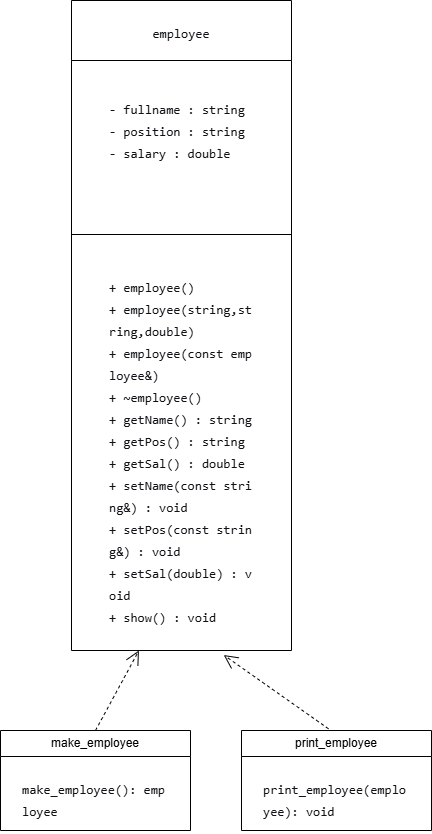

The diagram above was exported from draw.io. Its source (the exported page's mxGraphModel, read from the mxfile embedded in the PNG):
<mxGraphModel dx="576" dy="683" grid="1" gridSize="10" guides="1" tooltips="1" connect="1" arrows="1" fold="1" page="1" pageScale="1" pageWidth="827" pageHeight="1169" math="0" shadow="0">
  <root>
    <mxCell id="0" />
    <mxCell id="1" parent="0" />
    <mxCell id="KeJCWKAziXaYzelBlQEg-1" parent="1" style="swimlane;fontStyle=1;align=center;verticalAlign=top;childLayout=stackLayout;horizontal=1;startSize=60;horizontalStack=0;resizeParent=1;resizeParentMax=0;resizeLast=0;collapsible=1;marginBottom=0;whiteSpace=wrap;html=1;" value="&lt;pre style=&quot;font-variant-numeric: normal; font-variant-east-asian: normal; font-variant-alternates: normal; font-size-adjust: none; font-language-override: normal; font-kerning: auto; font-optical-sizing: auto; font-feature-settings: normal; font-variation-settings: normal; font-variant-position: normal; font-variant-emoji: normal; font-weight: 400; font-stretch: normal; font-size: 13px; line-height: 22px; font-family: Menlo, Monaco, Consolas, &amp;quot;Cascadia Mono&amp;quot;, &amp;quot;Ubuntu Mono&amp;quot;, &amp;quot;DejaVu Sans Mono&amp;quot;, &amp;quot;Liberation Mono&amp;quot;, &amp;quot;JetBrains Mono&amp;quot;, &amp;quot;Fira Code&amp;quot;, Cousine, &amp;quot;Roboto Mono&amp;quot;, &amp;quot;Courier New&amp;quot;, Courier, sans-serif, system-ui; overflow: auto; text-wrap-mode: wrap; word-break: break-all; padding: 16px; color: rgb(15, 17, 21); text-align: start; margin: 0px !important;&quot;&gt;employee&lt;/pre&gt;" vertex="1">
      <mxGeometry height="650" width="220" x="390" y="100" as="geometry" />
    </mxCell>
    <mxCell id="KeJCWKAziXaYzelBlQEg-2" parent="KeJCWKAziXaYzelBlQEg-1" style="text;strokeColor=none;fillColor=none;align=left;verticalAlign=top;spacingLeft=4;spacingRight=4;overflow=hidden;rotatable=0;points=[[0,0.5],[1,0.5]];portConstraint=eastwest;whiteSpace=wrap;html=1;" value="&lt;pre style=&quot;font-variant-numeric: normal; font-variant-east-asian: normal; font-variant-alternates: normal; font-size-adjust: none; font-language-override: normal; font-kerning: auto; font-optical-sizing: auto; font-feature-settings: normal; font-variation-settings: normal; font-variant-position: normal; font-variant-emoji: normal; font-stretch: normal; font-size: 13px; line-height: 22px; font-family: Menlo, Monaco, Consolas, &amp;quot;Cascadia Mono&amp;quot;, &amp;quot;Ubuntu Mono&amp;quot;, &amp;quot;DejaVu Sans Mono&amp;quot;, &amp;quot;Liberation Mono&amp;quot;, &amp;quot;JetBrains Mono&amp;quot;, &amp;quot;Fira Code&amp;quot;, Cousine, &amp;quot;Roboto Mono&amp;quot;, &amp;quot;Courier New&amp;quot;, Courier, sans-serif, system-ui; overflow: auto; text-wrap-mode: wrap; word-break: break-all; padding: 16px; color: rgb(15, 17, 21); margin: 0px !important;&quot;&gt;&lt;pre style=&quot;font-variant-numeric: normal; font-variant-east-asian: normal; font-variant-alternates: normal; font-size-adjust: none; font-language-override: normal; font-kerning: auto; font-optical-sizing: auto; font-feature-settings: normal; font-variation-settings: normal; font-variant-position: normal; font-variant-emoji: normal; font-stretch: normal; line-height: 22px; font-family: Menlo, Monaco, Consolas, &amp;quot;Cascadia Mono&amp;quot;, &amp;quot;Ubuntu Mono&amp;quot;, &amp;quot;DejaVu Sans Mono&amp;quot;, &amp;quot;Liberation Mono&amp;quot;, &amp;quot;JetBrains Mono&amp;quot;, &amp;quot;Fira Code&amp;quot;, Cousine, &amp;quot;Roboto Mono&amp;quot;, &amp;quot;Courier New&amp;quot;, Courier, sans-serif, system-ui; overflow: auto; text-wrap-mode: wrap; word-break: break-all; padding: 16px; margin: 0px !important;&quot;&gt;- fullname : string                 &lt;br&gt;- position : string                &lt;br&gt;- salary : double&lt;/pre&gt;&lt;/pre&gt;" vertex="1">
      <mxGeometry height="170" width="220" y="60" as="geometry" />
    </mxCell>
    <mxCell id="KeJCWKAziXaYzelBlQEg-3" parent="KeJCWKAziXaYzelBlQEg-1" style="line;strokeWidth=1;fillColor=none;align=left;verticalAlign=middle;spacingTop=-1;spacingLeft=3;spacingRight=3;rotatable=0;labelPosition=right;points=[];portConstraint=eastwest;strokeColor=inherit;" value="" vertex="1">
      <mxGeometry height="8" width="220" y="230" as="geometry" />
    </mxCell>
    <mxCell id="KeJCWKAziXaYzelBlQEg-4" parent="KeJCWKAziXaYzelBlQEg-1" style="text;strokeColor=none;fillColor=none;align=left;verticalAlign=top;spacingLeft=4;spacingRight=4;overflow=hidden;rotatable=0;points=[[0,0.5],[1,0.5]];portConstraint=eastwest;whiteSpace=wrap;html=1;" value="&lt;pre style=&quot;font-variant-numeric: normal; font-variant-east-asian: normal; font-variant-alternates: normal; font-size-adjust: none; font-language-override: normal; font-kerning: auto; font-optical-sizing: auto; font-feature-settings: normal; font-variation-settings: normal; font-variant-position: normal; font-variant-emoji: normal; font-stretch: normal; font-size: 13px; line-height: 22px; font-family: Menlo, Monaco, Consolas, &amp;quot;Cascadia Mono&amp;quot;, &amp;quot;Ubuntu Mono&amp;quot;, &amp;quot;DejaVu Sans Mono&amp;quot;, &amp;quot;Liberation Mono&amp;quot;, &amp;quot;JetBrains Mono&amp;quot;, &amp;quot;Fira Code&amp;quot;, Cousine, &amp;quot;Roboto Mono&amp;quot;, &amp;quot;Courier New&amp;quot;, Courier, sans-serif, system-ui; overflow: auto; text-wrap-mode: wrap; word-break: break-all; padding: 16px; color: rgb(15, 17, 21); margin: 0px !important;&quot;&gt;&lt;pre style=&quot;font-variant-numeric: normal; font-variant-east-asian: normal; font-variant-alternates: normal; font-size-adjust: none; font-language-override: normal; font-kerning: auto; font-optical-sizing: auto; font-feature-settings: normal; font-variation-settings: normal; font-variant-position: normal; font-variant-emoji: normal; font-stretch: normal; line-height: 22px; font-family: Menlo, Monaco, Consolas, &amp;quot;Cascadia Mono&amp;quot;, &amp;quot;Ubuntu Mono&amp;quot;, &amp;quot;DejaVu Sans Mono&amp;quot;, &amp;quot;Liberation Mono&amp;quot;, &amp;quot;JetBrains Mono&amp;quot;, &amp;quot;Fira Code&amp;quot;, Cousine, &amp;quot;Roboto Mono&amp;quot;, &amp;quot;Courier New&amp;quot;, Courier, sans-serif, system-ui; overflow: auto; text-wrap-mode: wrap; word-break: break-all; padding: 16px; margin: 0px !important;&quot;&gt;+ employee()                        &lt;br/&gt;+ employee(string,string,double)    &lt;br/&gt;+ employee(const employee&amp;amp;)         &lt;br/&gt;+ ~employee()                       &lt;br/&gt;+ getName() : string                &lt;br/&gt;+ getPos() : string                 &lt;br/&gt;+ getSal() : double                 &lt;br/&gt;+ setName(const string&amp;amp;) : void     &lt;br/&gt;+ setPos(const string&amp;amp;) : void      &lt;br/&gt;+ setSal(double) : void             &lt;br/&gt;+ show() : void      &lt;/pre&gt;&lt;/pre&gt;" vertex="1">
      <mxGeometry height="412" width="220" y="238" as="geometry" />
    </mxCell>
    <mxCell id="KeJCWKAziXaYzelBlQEg-5" parent="1" style="swimlane;fontStyle=0;childLayout=stackLayout;horizontal=1;startSize=26;fillColor=none;horizontalStack=0;resizeParent=1;resizeParentMax=0;resizeLast=0;collapsible=1;marginBottom=0;whiteSpace=wrap;html=1;" value="make_employee" vertex="1">
      <mxGeometry height="100" width="190" x="319" y="830" as="geometry" />
    </mxCell>
    <mxCell id="KeJCWKAziXaYzelBlQEg-6" parent="KeJCWKAziXaYzelBlQEg-5" style="text;strokeColor=none;fillColor=none;align=left;verticalAlign=top;spacingLeft=4;spacingRight=4;overflow=hidden;rotatable=0;points=[[0,0.5],[1,0.5]];portConstraint=eastwest;whiteSpace=wrap;html=1;" value="&lt;pre style=&quot;font-variant-numeric: normal; font-variant-east-asian: normal; font-variant-alternates: normal; font-size-adjust: none; font-language-override: normal; font-kerning: auto; font-optical-sizing: auto; font-feature-settings: normal; font-variation-settings: normal; font-variant-position: normal; font-variant-emoji: normal; font-stretch: normal; font-size: 13px; line-height: 22px; font-family: Menlo, Monaco, Consolas, &amp;quot;Cascadia Mono&amp;quot;, &amp;quot;Ubuntu Mono&amp;quot;, &amp;quot;DejaVu Sans Mono&amp;quot;, &amp;quot;Liberation Mono&amp;quot;, &amp;quot;JetBrains Mono&amp;quot;, &amp;quot;Fira Code&amp;quot;, Cousine, &amp;quot;Roboto Mono&amp;quot;, &amp;quot;Courier New&amp;quot;, Courier, sans-serif, system-ui; overflow: auto; text-wrap-mode: wrap; word-break: break-all; padding: 16px; color: rgb(15, 17, 21); margin: 0px !important;&quot;&gt;make_employee(): employee&lt;/pre&gt;" vertex="1">
      <mxGeometry height="74" width="190" y="26" as="geometry" />
    </mxCell>
    <mxCell id="KeJCWKAziXaYzelBlQEg-9" edge="1" parent="1" source="KeJCWKAziXaYzelBlQEg-5" style="endArrow=open;endSize=12;dashed=1;html=1;rounded=0;exitX=0.5;exitY=0;exitDx=0;exitDy=0;entryX=0.511;entryY=1.007;entryDx=0;entryDy=0;entryPerimeter=0;" value="">
      <mxGeometry relative="1" width="160" as="geometry">
        <mxPoint x="369" y="827.12" as="sourcePoint" />
        <mxPoint x="457.4200000000001" y="750.004" as="targetPoint" />
      </mxGeometry>
    </mxCell>
    <mxCell id="KeJCWKAziXaYzelBlQEg-10" parent="1" style="swimlane;fontStyle=0;childLayout=stackLayout;horizontal=1;startSize=26;fillColor=none;horizontalStack=0;resizeParent=1;resizeParentMax=0;resizeLast=0;collapsible=1;marginBottom=0;whiteSpace=wrap;html=1;" value="print_employee" vertex="1">
      <mxGeometry height="100" width="190" x="560" y="830" as="geometry" />
    </mxCell>
    <mxCell id="KeJCWKAziXaYzelBlQEg-11" parent="KeJCWKAziXaYzelBlQEg-10" style="text;strokeColor=none;fillColor=none;align=left;verticalAlign=top;spacingLeft=4;spacingRight=4;overflow=hidden;rotatable=0;points=[[0,0.5],[1,0.5]];portConstraint=eastwest;whiteSpace=wrap;html=1;" value="&lt;pre style=&quot;font-variant-numeric: normal; font-variant-east-asian: normal; font-variant-alternates: normal; font-size-adjust: none; font-language-override: normal; font-kerning: auto; font-optical-sizing: auto; font-feature-settings: normal; font-variation-settings: normal; font-variant-position: normal; font-variant-emoji: normal; font-stretch: normal; font-size: 13px; line-height: 22px; font-family: Menlo, Monaco, Consolas, &amp;quot;Cascadia Mono&amp;quot;, &amp;quot;Ubuntu Mono&amp;quot;, &amp;quot;DejaVu Sans Mono&amp;quot;, &amp;quot;Liberation Mono&amp;quot;, &amp;quot;JetBrains Mono&amp;quot;, &amp;quot;Fira Code&amp;quot;, Cousine, &amp;quot;Roboto Mono&amp;quot;, &amp;quot;Courier New&amp;quot;, Courier, sans-serif, system-ui; overflow: auto; text-wrap-mode: wrap; word-break: break-all; padding: 16px; color: rgb(15, 17, 21); margin: 0px !important;&quot;&gt;print_employee(employee): void&lt;/pre&gt;" vertex="1">
      <mxGeometry height="74" width="190" y="26" as="geometry" />
    </mxCell>
    <mxCell id="KeJCWKAziXaYzelBlQEg-12" edge="1" parent="1" source="KeJCWKAziXaYzelBlQEg-10" style="endArrow=open;endSize=12;dashed=1;html=1;rounded=0;exitX=0.458;exitY=-0.017;exitDx=0;exitDy=0;entryX=0.692;entryY=1.011;entryDx=0;entryDy=0;entryPerimeter=0;exitPerimeter=0;" target="KeJCWKAziXaYzelBlQEg-4" value="">
      <mxGeometry relative="1" width="160" as="geometry">
        <mxPoint x="633.29" y="810" as="sourcePoint" />
        <mxPoint x="676.71" y="730.004" as="targetPoint" />
      </mxGeometry>
    </mxCell>
  </root>
</mxGraphModel>